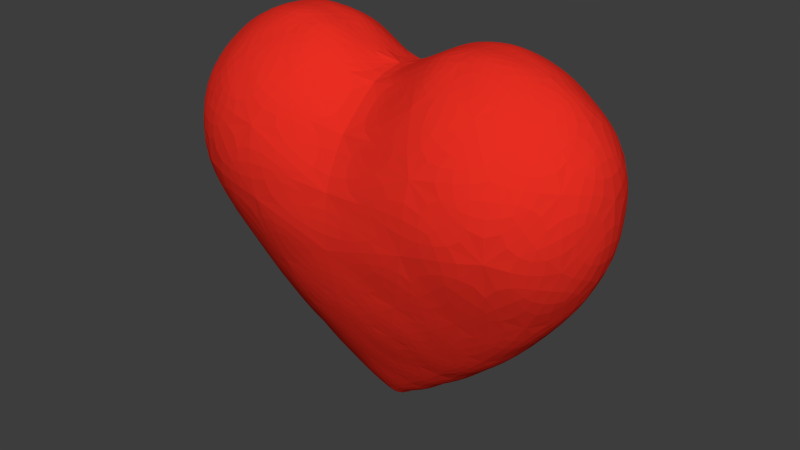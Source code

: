 # Source: heart.blend  (saved by Blender 2.78.0; exported with 4.5.12 LTS)
import bpy
from mathutils import Matrix  # noqa: F401  (used for matrix-valued properties, if any)

bpy.ops.wm.read_factory_settings(use_empty=True)
scene = bpy.context.scene
scene.name = 'Scene'

# ---- collections
col_collection_1 = bpy.data.collections.new('Collection 1'); scene.collection.children.link(col_collection_1)

# ---- materials (node trees are filled in below, after node groups)
mat_heart = bpy.data.materials.new('Heart')
mat_heart.alpha_threshold = 0.0
mat_heart.use_transparent_shadow = False
mat_heart.diffuse_color = (0.8, 0.02655, 0.01561, 1.0)
mat_heart.roughness = 0.5

# ---- material node trees

# ---- world
world_world = bpy.data.worlds.new('World'); scene.world = world_world
world_world.color = (0.04696, 0.04696, 0.04696)
world_world.use_sun_shadow = False
world_world.sun_shadow_jitter_overblur = 0.0
world_world.cycles.sampling_method = 'NONE'
world_world.cycles.sample_map_resolution = 256

# ---- meshes
me_sphere = bpy.data.meshes.new('Sphere')
me_sphere.from_pydata([(0.0, 0.0, 1.436), (0.6522, 0.0, 1.565), (0.7994, 0.0, 1.469), (0.945, 0.0, 1.238), (0.9203, 0.0, 0.8974), (0.7265, 0.0, 0.6001), (0.1916, -0.1255, 1.548), (0.3012, -0.31, 1.455), (0.3714, -0.4307, 1.276), (0.3802, -0.4459, 0.9977), (0.292, -0.3625, 0.7112), (0.0, -0.1032, 1.423), (0.0, -0.296, 1.257), (0.0, -0.3958, 1.082), (0.0, -0.4207, 0.8733), (0.0, -0.3809, 0.6862), (0.2522, 0.0, 1.591), (0.434, 0.0, 1.622), (0.5291, -0.1144, 1.592), (0.347, -0.1191, 1.605), (0.5515, -0.2722, 1.475), (0.7158, -0.1504, 1.465), (0.6495, -0.3621, 1.304), (0.8594, -0.2055, 1.281), (0.6733, -0.4006, 1.021), (0.8545, -0.2166, 0.9526), (0.4845, -0.2937, 0.6801), (0.7083, -0.16, 0.6622), (0.4789, 0.0, 0.3372), (0.2572, 0.0, 0.1673), (0.0, -0.2182, 0.3232), (0.2098, -0.3075, 0.5312), (0.0, -0.3195, 0.5323), (0.3636, -0.2279, 0.4872), (0.1168, -0.2455, 0.3947), (0.2987, -0.1195, 0.2833), (0.4983, -0.1295, 0.4304), (0.0, -0.08238, 0.08905), (0.1549, -0.1024, 0.1778), (0.07469, 0.0, 0.04614), (0.0, 0.0, 0.0004151)], [], [(26, 24, 9), (20, 7, 8), (24, 22, 8), (18, 1, 17), (26, 33, 36), (4, 25, 27), (3, 23, 25), (9, 8, 13), (7, 6, 11), (10, 9, 14), (8, 7, 12), (33, 26, 10), (31, 10, 15), (2, 21, 23), (6, 16, 0), (19, 6, 7), (20, 21, 18), (22, 23, 21), (24, 25, 23), (24, 26, 27), (1, 18, 21), (35, 29, 28), (5, 27, 36), (29, 35, 38), (37, 40, 39), (10, 26, 9), (22, 20, 8), (9, 24, 8), (27, 26, 36), (5, 4, 27), (6, 19, 16), (4, 3, 25), (14, 9, 13), (12, 7, 11), (15, 10, 14), (13, 8, 12), (31, 33, 10), (32, 31, 15), (3, 2, 23), (11, 6, 0), (20, 19, 7), (19, 20, 18), (20, 22, 21), (22, 24, 23), (25, 24, 27), (2, 1, 21), (38, 30, 37), (28, 5, 36), (35, 34, 38), (36, 33, 35), (28, 36, 35), (31, 32, 34), (33, 31, 35), (31, 34, 35), (34, 32, 30), (34, 30, 38), (39, 38, 37), (29, 38, 39), (18, 17, 19), (17, 16, 19)])
me_sphere.materials.append(mat_heart)
me_sphere.use_remesh_preserve_volume = False
me_sphere.use_remesh_preserve_attributes = False
me_sphere.use_mirror_x = True
me_sphere.update()

# ---- objects
ob_sphere = bpy.data.objects.new('Sphere', me_sphere)

# ---- transforms, parenting, visibility, modifiers, constraints
ob_sphere.location = (0.0, 0.0, 0.0)
ob_sphere.lineart.crease_threshold = 0.0
ob_sphere.use_mesh_mirror_x = True
_m = ob_sphere.modifiers.new('Mirror', 'MIRROR')
_m.use_axis = (True, True, False)
_m = ob_sphere.modifiers.new('Subsurf', 'SUBSURF')
_m.uv_smooth = 'PRESERVE_CORNERS'
_m.quality = 2
_m.levels = 2
_m.show_only_control_edges = False

# ---- collection membership
col_collection_1.objects.link(ob_sphere)

# ---- scene / render settings (as saved in the file)
scene.frame_start = 1; scene.frame_end = 250; scene.frame_set(172)
scene.render.engine = 'BLENDER_EEVEE_NEXT'
scene.render.image_settings.color_mode = 'RGB'
scene.render.resolution_percentage = 50
scene.render.dither_intensity = 0.0
scene.cycles.use_denoising = False
scene.cycles.samples = 10
scene.cycles.sampling_pattern = 'TABULATED_SOBOL'
scene.cycles.light_sampling_threshold = 0.0
scene.cycles.use_adaptive_sampling = False
scene.cycles.use_light_tree = False
scene.cycles.blur_glossy = 0.0
scene.cycles.pixel_filter_type = 'GAUSSIAN'
scene.cycles.sample_clamp_indirect = 0.0
scene.view_settings.view_transform = 'Standard'
bpy.context.view_layer.update()

# ---- added for rendering (the .blend has no active camera and no usable light): camera, sun
cam_auto = bpy.data.cameras.new('AutoCamera')
cam_auto.lens = 50.0
cam_auto.sensor_width = 36.0
cam_auto.clip_end = 1000.0
ob_auto_camera = bpy.data.objects.new('AutoCamera', cam_auto)
scene.collection.objects.link(ob_auto_camera)
ob_auto_camera.location = (2.44754, -2.93704, 2.76938)
ob_auto_camera.rotation_euler = (1.09748, -7.21219e-08, 0.694738)
scene.camera = ob_auto_camera
light_auto_sun = bpy.data.lights.new('AutoSun', 'SUN')
light_auto_sun.energy = 3.0
light_auto_sun.angle = 0.0523599
ob_auto_sun = bpy.data.objects.new('AutoSun', light_auto_sun)
scene.collection.objects.link(ob_auto_sun)
ob_auto_sun.rotation_euler = (0.872665, 0.174533, 0.523599)
bpy.context.view_layer.update()
